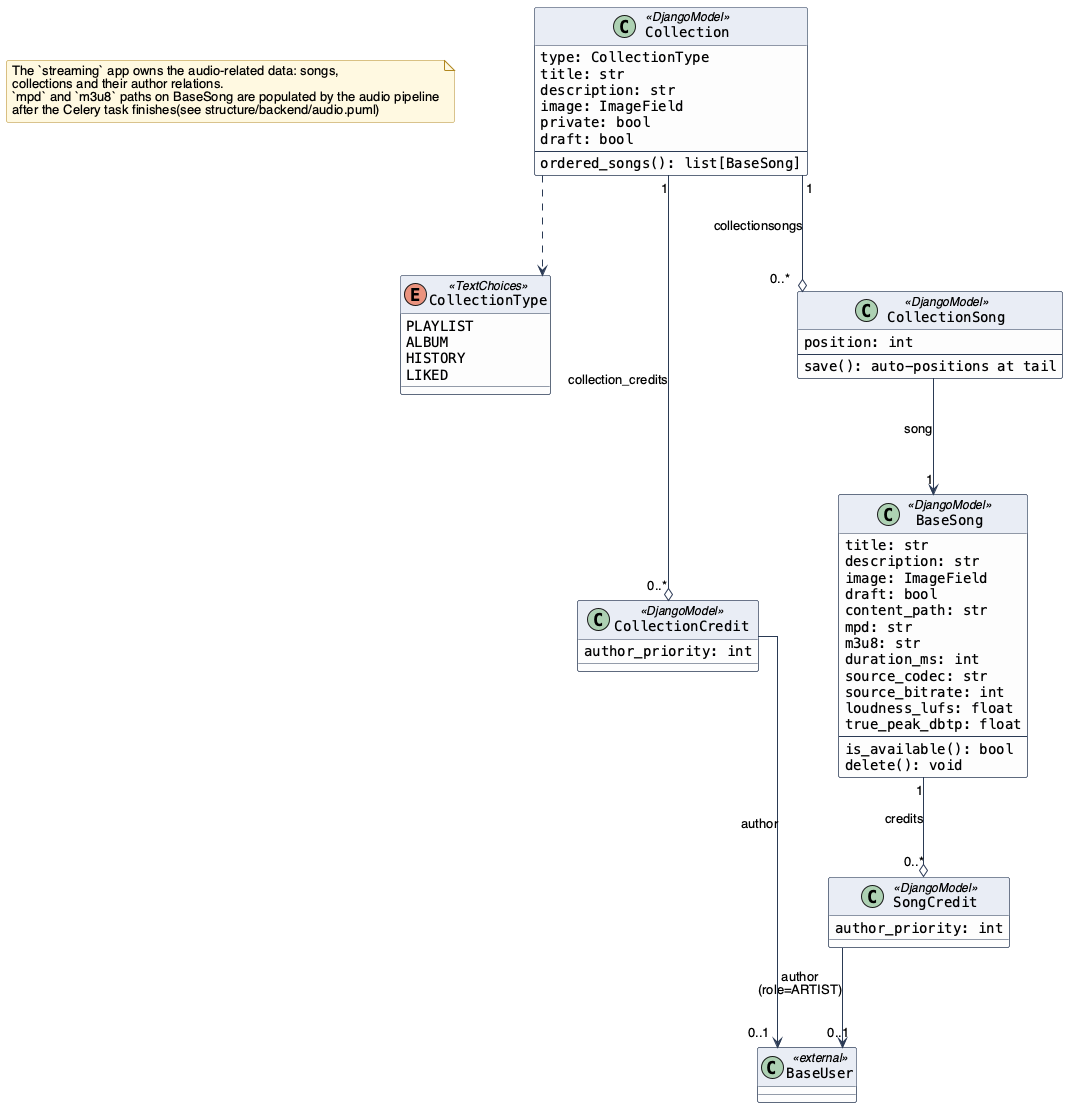

The diagram above was rendered by PlantUML. Its source (embedded in the PNG):
@startuml StreamingClassDiagram

!include ../../_style.puml

note as n1
The `streaming` app owns the audio-related data: songs,
collections and their author relations.
`mpd` and `m3u8` paths on BaseSong are populated by the audio pipeline
after the Celery task finishes(see structure/backend/audio.puml)
end note

class BaseUser <<external>>

enum CollectionType <<TextChoices>> {
    PLAYLIST
    ALBUM
    HISTORY
    LIKED
}

class BaseSong <<DjangoModel>> {
    title: str
    description: str
    image: ImageField
    draft: bool
    content_path: str
    mpd: str
    m3u8: str
    duration_ms: int
    source_codec: str
    source_bitrate: int
    loudness_lufs: float
    true_peak_dbtp: float
    --
    is_available(): bool
    delete(): void
}

class SongCredit <<DjangoModel>> {
    author_priority: int
}

class Collection <<DjangoModel>> {
    type: CollectionType
    title: str
    description: str
    image: ImageField
    private: bool
    draft: bool
    --
    ordered_songs(): list[BaseSong]
}

class CollectionCredit <<DjangoModel>> {
    author_priority: int
}

class CollectionSong <<DjangoModel>> {
    position: int
    --
    save(): auto-positions at tail
}

Collection ..> CollectionType

BaseSong "1" --o "0..*" SongCredit : credits
SongCredit --> "0..1" BaseUser : author\n(role=ARTIST)

Collection "1" --o "0..*" CollectionCredit : collection_credits
CollectionCredit --> "0..1" BaseUser : author

Collection "1" --o "0..*" CollectionSong : collectionsongs
CollectionSong --> "1" BaseSong : song

@enduml